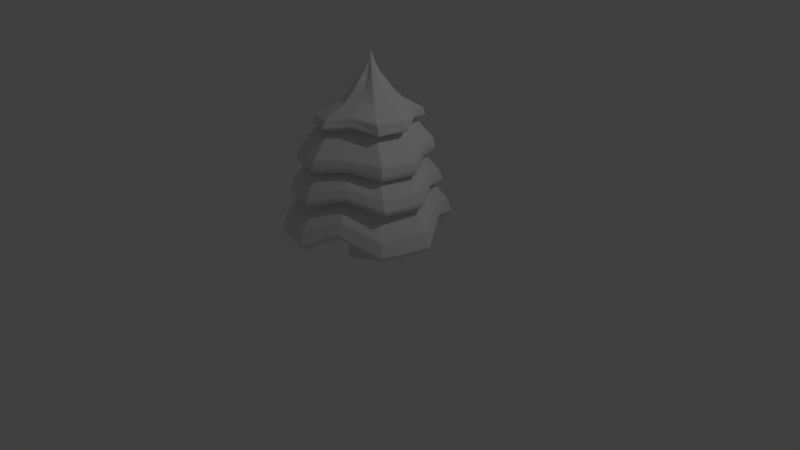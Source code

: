 # Source: Tree.blend  (saved by Blender 2.78.0; exported with 4.5.12 LTS)
import bpy
from mathutils import Matrix  # noqa: F401  (used for matrix-valued properties, if any)

bpy.ops.wm.read_factory_settings(use_empty=True)
scene = bpy.context.scene
scene.name = 'Scene'

# ---- collections
col_collection_1 = bpy.data.collections.new('Collection 1'); scene.collection.children.link(col_collection_1)

# ---- world
world_world = bpy.data.worlds.new('World'); scene.world = world_world
world_world.color = (0.05088, 0.05088, 0.05088)
world_world.use_sun_shadow = False
world_world.sun_shadow_jitter_overblur = 0.0
world_world.cycles.sampling_method = 'MANUAL'

# ---- cameras
cam_camera = bpy.data.cameras.new('Camera')
cam_camera.clip_end = 100.0
cam_camera.lens = 35.0
cam_camera.sensor_width = 32.0
cam_camera.sensor_height = 18.0
cam_camera.ortho_scale = 7.314
cam_camera.dof.focus_distance = 0.0
cam_camera.dof.aperture_fstop = 128.0

# ---- lights
light_lamp = bpy.data.lights.new('Lamp', 'POINT')
light_lamp.transmission_factor = 0.0
light_lamp.cutoff_distance = 30.0
light_lamp.energy = 100.0
light_lamp.shadow_buffer_clip_start = 1.001
light_lamp.shadow_soft_size = 0.1
light_lamp.shadow_maximum_resolution = 0.006
light_lamp.use_absolute_resolution = True

# ---- meshes
me_cylinder = bpy.data.meshes.new('Cylinder')
me_cylinder.from_pydata([(-0.03301, 0.2596, 0.009817), (0.04018, 0.04399, 1.094), (0.09677, 0.2248, 0.009817), (0.1585, 0.1102, 0.009817), (0.2265, -8.254e-08, 0.009817), (0.1918, -0.1298, 0.009817), (0.07821, -0.1895, 0.009817), (-0.03301, -0.2596, 0.009817), (-0.1628, -0.2248, 0.009817), (-0.2215, -0.1092, 0.009817), (-0.2926, -1.919e-07, 0.009817), (-0.2578, 0.1298, 0.009817), (-0.1412, 0.1906, 0.009817), (-8.341e-06, 0.2075, 0.1632), (-0.008451, 0.1715, 0.2766), (-0.04704, 0.1401, 0.3023), (0.002074, 1.007, 0.1704), (0.00152, 0.8018, 0.4277), (-5.868e-05, 0.9433, 0.3889), (-6.163e-05, 0.7145, 0.5965), (3.418e-06, 0.8317, 0.5433), (-0.0001217, 0.5236, 0.742), (-0.004704, 0.6393, 0.7223), (0.3205, 0.5727, 0.7253), (0.2617, 0.4534, 0.742), (0.4159, 0.7203, 0.5433), (0.3572, 0.6188, 0.5668), (0.4716, 0.8169, 0.368), (0.4025, 0.6943, 0.4277), (0.5052, 0.8719, 0.1704), (0.02283, 0.1214, 0.3023), (0.07731, 0.1485, 0.2766), (0.1038, 0.1797, 0.1632), (0.4659, 0.2813, 0.7605), (0.38, 0.2218, 0.7374), (0.6053, 0.3521, 0.567), (0.5195, 0.3025, 0.5869), (0.687, 0.3993, 0.4188), (0.5848, 0.3394, 0.4693), (0.7349, 0.4262, 0.2517), (0.05895, 0.05991, 0.3633), (0.1148, 0.07302, 0.2766), (0.1483, 0.08824, 0.1632), (0.6436, 0.00168, 0.738), (0.5234, 1.818e-05, 0.742), (0.8317, 1.318e-06, 0.5433), (0.7145, -2.836e-05, 0.5965), (0.9433, -2.678e-05, 0.3889), (0.8035, -0.0001596, 0.4277), (1.008, 0.000372, 0.1704), (0.0927, 0.000372, 0.3023), (0.1631, -9.609e-08, 0.2766), (0.2075, -9.123e-08, 0.1632), (0.5578, -0.3185, 0.738), (0.4533, -0.2618, 0.742), (0.7203, -0.4158, 0.5433), (0.6187, -0.3573, 0.5965), (0.8169, -0.4717, 0.3889), (0.7087, -0.3852, 0.4175), (0.7809, -0.5352, 0.1576), (0.07398, -0.0695, 0.3023), (0.1401, -0.08576, 0.2766), (0.1797, -0.1038, 0.1632), (0.273, -0.4496, 0.7633), (0.218, -0.3828, 0.7374), (0.348, -0.6084, 0.567), (0.2984, -0.5226, 0.612), (0.3951, -0.6902, 0.4365), (0.3542, -0.5789, 0.4699), (0.3537, -0.7704, 0.2526), (0.0157, -0.1015, 0.3633), (0.06176, -0.1251, 0.2766), (0.08412, -0.1514, 0.1632), (0.003202, -0.6387, 0.738), (-0.0001216, -0.5235, 0.742), (3.544e-06, -0.8317, 0.5433), (-6.152e-05, -0.7145, 0.5965), (-5.854e-05, -0.9434, 0.3889), (0.00152, -0.8021, 0.4277), (0.002074, -1.006, 0.1704), (-0.04704, -0.1394, 0.3023), (-0.008451, -0.1715, 0.2766), (-8.307e-06, -0.2075, 0.1632), (-0.317, -0.5529, 0.738), (-0.2619, -0.4534, 0.742), (-0.4158, -0.7203, 0.5433), (-0.3573, -0.6188, 0.5965), (-0.4717, -0.817, 0.3889), (-0.3994, -0.6947, 0.4277), (-0.5011, -0.8711, 0.1704), (-0.1169, -0.1206, 0.3023), (-0.09421, -0.1485, 0.2766), (-0.1038, -0.1797, 0.1632), (-0.4287, -0.2649, 0.7597), (-0.3867, -0.2208, 0.7374), (-0.6125, -0.3511, 0.567), (-0.5268, -0.3015, 0.612), (-0.6943, -0.3983, 0.4365), (-0.5895, -0.3386, 0.4693), (-0.7386, -0.4246, 0.2517), (-0.1457, -0.05824, 0.3633), (-0.1363, -0.07198, 0.2766), (-0.1555, -0.0872, 0.1632), (-0.6257, -0.009721, 0.7321), (-0.5237, 1.796e-05, 0.742), (-0.7067, 0.0005202, 0.567), (-0.7146, -2.866e-05, 0.5965), (-0.9434, -2.718e-05, 0.3889), (-0.8004, -0.0001599, 0.4277), (-1.004, 0.0003716, 0.1704), (-0.1868, 0.0003719, 0.3023), (-0.18, -1.683e-07, 0.2766), (-0.2075, -1.786e-07, 0.1632), (-0.5481, 0.3122, 0.7261), (-0.4535, 0.2618, 0.742), (-0.6125, 0.3521, 0.567), (-0.6188, 0.3572, 0.5965), (-0.817, 0.4717, 0.3889), (-0.693, 0.4008, 0.4277), (-0.8694, 0.5035, 0.1704), (-0.1681, 0.07024, 0.3023), (-0.157, 0.08576, 0.2766), (-0.1797, 0.1038, 0.1632), (-0.2549, 0.4567, 0.7514), (-0.2247, 0.3838, 0.7374), (-0.3552, 0.6095, 0.567), (-0.3057, 0.5236, 0.612), (-0.4024, 0.6912, 0.4365), (-0.3413, 0.5875, 0.4693), (-0.4272, 0.7376, 0.2517), (-0.1024, 0.1031, 0.3633), (-0.08325, 0.1261, 0.2766), (-0.09133, 0.1525, 0.1632), (0.575, -0.3515, 0.8028), (-0.1904, 0.4938, 0.7816), (0.2674, -0.4631, 0.8134), (-0.01409, -0.6269, 0.7852), (-0.3261, -0.5114, 0.7757), (0.3977, 0.5603, 0.7821), (-0.4311, -0.2216, 0.7901), (0.5159, 0.2617, 0.8114), (0.08356, 0.6637, 0.7688), (-0.6012, 0.05661, 0.7629), (0.6893, -0.03124, 0.8021), (-0.4928, 0.3757, 0.761), (0.01485, 0.0592, 1.018), (0.0861, 0.07104, 1.018), (0.01528, 0.01112, 1.018), (0.09455, -0.001494, 1.018), (0.09163, 0.04533, 1.018), (0.0368, 0.06633, 1.018), (0.06777, -0.01003, 1.018), (0.06158, 0.08044, 1.018), (0.005306, 0.03454, 1.018), (0.04753, -0.01994, 1.018), (0.1056, 0.02289, 1.018), (0.02424, -0.009951, 1.018), (0.001645, 0.8094, 0.3839), (0.4063, 0.7009, 0.3839), (0.5903, 0.3427, 0.4323), (0.8109, 6.984e-05, 0.3839), (0.6731, -0.4089, 0.3736), (0.3219, -0.6012, 0.4329), (0.001645, -0.8092, 0.3839), (-0.403, -0.7008, 0.3839), (-0.5947, -0.3415, 0.4323), (-0.8076, 6.95e-05, 0.3839), (-0.6992, 0.4047, 0.3839), (-0.3443, 0.5931, 0.4323), (-0.0001078, 0.7294, 0.5469), (0.3646, 0.6317, 0.5238), (0.5304, 0.3088, 0.5505), (0.7293, -4.341e-05, 0.5469), (0.6316, -0.3648, 0.5469), (0.3047, -0.5336, 0.5701), (-0.0001077, -0.7295, 0.5469), (-0.3648, -0.6317, 0.5469), (-0.5378, -0.3079, 0.5701), (-0.7295, -4.372e-05, 0.5469), (-0.6318, 0.3647, 0.5469), (-0.312, 0.5345, 0.5701), (-0.000201, 0.569, 0.7273), (0.2843, 0.4928, 0.7273), (0.4133, 0.241, 0.728), (0.5688, 8.351e-06, 0.7273), (0.4926, -0.2845, 0.7273), (0.2372, -0.4162, 0.728), (-0.0002009, -0.569, 0.7273), (-0.2847, -0.4928, 0.7273), (-0.4199, -0.2401, 0.728), (-0.5692, 8.112e-06, 0.7273), (-0.493, 0.2845, 0.7273), (-0.2439, 0.4171, 0.728), (0.4157, 0.72, 0.6138), (0.6051, 0.352, 0.6266), (0.8314, -1.897e-05, 0.6138), (0.72, -0.4157, 0.6138), (0.3478, -0.6083, 0.6266), (-4.822e-05, -0.8315, 0.6138), (-0.4158, -0.7201, 0.6138), (-0.6124, -0.351, 0.6266), (-0.8315, -1.932e-05, 0.6138), (-0.7201, 0.4157, 0.6138), (-0.3551, 0.6093, 0.6266), (-4.835e-05, 0.8314, 0.6138), (0.4526, 0.7841, 0.4401), (0.6593, 0.3832, 0.4798), (0.9054, -4.707e-05, 0.4645), (0.7841, -0.4528, 0.4645), (0.3791, -0.6625, 0.5004), (-0.0001103, -0.9055, 0.4645), (-0.4529, -0.7842, 0.4645), (-0.6667, -0.3823, 0.5004), (-0.9056, -4.745e-05, 0.4645), (-0.7843, 0.4527, 0.4645), (-0.3865, 0.6634, 0.5004), (-0.0001104, 0.9054, 0.4645), (0.5159, 0.8887, 0.2759), (0.7499, 0.4346, 0.3409), (1.029, 0.0007679, 0.2759), (0.8282, -0.5297, 0.2629), (0.3881, -0.7717, 0.3418), (0.003294, -1.024, 0.2759), (-0.5093, -0.8871, 0.2759), (-0.7515, -0.4322, 0.3409), (-1.022, 0.0007675, 0.2759), (-0.8846, 0.5134, 0.2759), (-0.4342, 0.7518, 0.3409), (0.003293, 1.026, 0.2759), (0.4279, 0.7412, 0.5679), (0.623, 0.3623, 0.5878), (0.8559, -9.852e-06, 0.5679), (0.7412, -0.428, 0.5679), (0.3582, -0.6261, 0.5878), (-2.496e-05, -0.8559, 0.5679), (-0.428, -0.7412, 0.5679), (-0.6303, -0.3613, 0.5878), (-0.8559, -1.021e-05, 0.5679), (-0.7413, 0.4279, 0.5679), (-0.3654, 0.6272, 0.5878), (-2.509e-05, 0.8559, 0.5679), (0.4803, 0.832, 0.39), (0.6998, 0.4066, 0.4374), (0.9607, -3.906e-05, 0.4139), (0.832, -0.4804, 0.4139), (0.4025, -0.703, 0.4576), (-8.988e-05, -0.9608, 0.4139), (-0.4805, -0.8321, 0.4139), (-0.7071, -0.4057, 0.4576), (-0.9609, -3.947e-05, 0.4139), (-0.8322, 0.4804, 0.4139), (-0.4098, 0.704, 0.4576), (-9.003e-05, 0.9608, 0.4139), (0.5478, 0.9437, 0.1999), (0.7964, 0.4615, 0.2767), (1.092, 0.0008717, 0.1999), (0.8628, -0.5705, 0.1861), (0.3982, -0.8263, 0.2775), (0.003444, -1.088, 0.1999), (-0.5409, -0.942, 0.1999), (-0.7978, -0.459, 0.2767), (-1.085, 0.0008712, 0.1999), (-0.9394, 0.5452, 0.1999), (-0.4609, 0.7984, 0.2767), (0.003444, 1.09, 0.1999), (0.381, 0.6109, 0.7358), (0.5264, 0.2957, 0.7719), (0.7176, -0.01223, 0.754), (0.6122, -0.3586, 0.7475), (0.293, -0.4923, 0.7725), (-0.003136, -0.6851, 0.7518), (-0.3459, -0.579, 0.7462), (-0.4646, -0.2672, 0.7692), (-0.6648, 0.01959, 0.7449), (-0.5673, 0.3666, 0.7407), (-0.2469, 0.5106, 0.7603), (0.03642, 0.7068, 0.7348), (0.3516, -0.1899, 0.8613), (-0.07949, 0.2974, 0.8371), (0.1733, -0.2518, 0.8616), (0.01347, -0.3417, 0.8505), (-0.1627, -0.274, 0.8413), (0.2601, 0.333, 0.8444), (-0.2218, -0.1098, 0.8411), (0.3232, 0.1598, 0.8579), (-0.3152, 0.05051, 0.8267), (0.4206, -0.008223, 0.8598), (-0.2514, 0.2322, 0.8249), (0.08073, 0.3944, 0.8352), (-0.0002211, 0.6497, 0.7004), (0.3246, 0.5627, 0.7004), (0.4724, 0.2751, 0.7071), (0.6495, 7.809e-06, 0.7004), (0.5625, -0.3249, 0.7004), (0.2714, -0.4753, 0.7071), (-0.000221, -0.6497, 0.7004), (-0.3251, -0.5627, 0.7004), (-0.479, -0.2742, 0.7071), (-0.65, 7.535e-06, 0.7004), (-0.5629, 0.3249, 0.7004), (-0.2779, 0.4762, 0.7071), (-0.0001092, 0.8209, 0.5041), (0.4104, 0.7109, 0.4803), (0.5974, 0.3475, 0.5137), (0.8209, -4.531e-05, 0.5041), (0.7109, -0.4105, 0.5041), (0.3433, -0.6006, 0.5338), (-0.0001091, -0.821, 0.5041), (-0.4106, -0.711, 0.5041), (-0.6048, -0.3466, 0.5338), (-0.8211, -4.566e-05, 0.5041), (-0.7111, 0.4104, 0.5041), (-0.3507, 0.6016, 0.5338), (0.002435, 0.9133, 0.3321), (0.4589, 0.791, 0.3321), (0.6668, 0.3867, 0.3885), (0.9153, 0.0004046, 0.3321), (0.7475, -0.4668, 0.3205), (0.3536, -0.683, 0.3892), (0.002436, -0.9124, 0.3321), (-0.454, -0.7901, 0.3321), (-0.6699, -0.385, 0.3885), (-0.9104, 0.0004042, 0.3321), (-0.7881, 0.4568, 0.3321), (-0.3874, 0.6692, 0.3885), (0.07352, 0.2805, 0.8868), (0.06846, 0.1943, 0.939), (0.06639, 0.1501, 0.9594), (0.06611, 0.1297, 0.9746), (0.1348, -0.03235, 0.9854), (0.1518, -0.04519, 0.9709), (0.1879, -0.07215, 0.9531), (0.2583, -0.1235, 0.9063), (0.01951, 0.1028, 0.9554), (0.01099, 0.1176, 0.9427), (-0.006006, 0.1501, 0.9253), (-0.03801, 0.2136, 0.8812), (0.08383, -0.04867, 0.9655), (0.09094, -0.06524, 0.9535), (0.1057, -0.09978, 0.9385), (0.1345, -0.1658, 0.8994), (0.0415, -0.07077, 0.982), (0.03925, -0.09304, 0.967), (0.0341, -0.1391, 0.9479), (0.02467, -0.227, 0.8987), (-0.005523, -0.05137, 0.9786), (-0.0182, -0.06992, 0.9633), (-0.0451, -0.1078, 0.9432), (-0.09643, -0.18, 0.892), (0.115, 0.1116, 0.978), (0.1257, 0.1288, 0.9632), (0.1497, 0.1656, 0.9437), (0.1972, 0.2376, 0.8936), (-0.02196, -0.00769, 0.958), (-0.03814, -0.01653, 0.9452), (-0.07212, -0.03405, 0.928), (-0.1372, -0.06703, 0.8845), (0.1291, 0.06242, 0.9631), (0.1439, 0.06992, 0.9512), (0.1763, 0.08596, 0.9359), (0.2396, 0.1175, 0.8963), (-0.04464, 0.03731, 0.9727), (-0.06668, 0.0375, 0.9569), (-0.1126, 0.03933, 0.9354), (-0.2006, 0.04388, 0.8811), (0.1556, 0.01662, 0.9844), (0.1763, 0.01442, 0.97), (0.2205, 0.009814, 0.952), (0.3067, 0.001533, 0.905), (-0.02619, 0.08663, 0.9715), (-0.04476, 0.0974, 0.9558), (-0.08308, 0.1215, 0.9341), (-0.1562, 0.1691, 0.8796)], [], [(276, 141, 138, 265), (265, 138, 140, 266), (266, 140, 143, 267), (267, 143, 133, 268), (268, 133, 135, 269), (269, 135, 136, 270), (270, 136, 137, 271), (271, 137, 139, 272), (272, 139, 142, 273), (273, 142, 144, 274), (274, 144, 134, 275), (275, 134, 141, 276), (0, 2, 3, 4, 5, 6, 7, 8, 9, 10, 11, 12), (12, 132, 13, 0), (132, 131, 14, 13), (131, 130, 15, 14), (130, 129, 16, 15), (168, 128, 17, 157), (128, 127, 18, 17), (180, 126, 19, 169), (126, 125, 20, 19), (192, 124, 21, 181), (124, 123, 22, 21), (11, 122, 132, 12), (122, 121, 131, 132), (121, 120, 130, 131), (120, 119, 129, 130), (167, 118, 128, 168), (118, 117, 127, 128), (179, 116, 126, 180), (116, 115, 125, 126), (191, 114, 124, 192), (114, 113, 123, 124), (10, 112, 122, 11), (112, 111, 121, 122), (111, 110, 120, 121), (110, 109, 119, 120), (166, 108, 118, 167), (108, 107, 117, 118), (178, 106, 116, 179), (106, 105, 115, 116), (190, 104, 114, 191), (104, 103, 113, 114), (9, 102, 112, 10), (102, 101, 111, 112), (101, 100, 110, 111), (100, 99, 109, 110), (165, 98, 108, 166), (98, 97, 107, 108), (177, 96, 106, 178), (96, 95, 105, 106), (189, 94, 104, 190), (94, 93, 103, 104), (8, 92, 102, 9), (92, 91, 101, 102), (91, 90, 100, 101), (90, 89, 99, 100), (164, 88, 98, 165), (88, 87, 97, 98), (176, 86, 96, 177), (86, 85, 95, 96), (188, 84, 94, 189), (84, 83, 93, 94), (7, 82, 92, 8), (82, 81, 91, 92), (81, 80, 90, 91), (80, 79, 89, 90), (163, 78, 88, 164), (78, 77, 87, 88), (175, 76, 86, 176), (76, 75, 85, 86), (187, 74, 84, 188), (74, 73, 83, 84), (6, 72, 82, 7), (72, 71, 81, 82), (71, 70, 80, 81), (70, 69, 79, 80), (162, 68, 78, 163), (68, 67, 77, 78), (174, 66, 76, 175), (66, 65, 75, 76), (186, 64, 74, 187), (64, 63, 73, 74), (5, 62, 72, 6), (62, 61, 71, 72), (61, 60, 70, 71), (60, 59, 69, 70), (161, 58, 68, 162), (58, 57, 67, 68), (173, 56, 66, 174), (56, 55, 65, 66), (185, 54, 64, 186), (54, 53, 63, 64), (4, 52, 62, 5), (52, 51, 61, 62), (51, 50, 60, 61), (50, 49, 59, 60), (160, 48, 58, 161), (48, 47, 57, 58), (172, 46, 56, 173), (46, 45, 55, 56), (184, 44, 54, 185), (44, 43, 53, 54), (3, 42, 52, 4), (42, 41, 51, 52), (41, 40, 50, 51), (40, 39, 49, 50), (159, 38, 48, 160), (38, 37, 47, 48), (171, 36, 46, 172), (36, 35, 45, 46), (183, 34, 44, 184), (34, 33, 43, 44), (2, 32, 42, 3), (32, 31, 41, 42), (31, 30, 40, 41), (30, 29, 39, 40), (158, 28, 38, 159), (28, 27, 37, 38), (170, 26, 36, 171), (26, 25, 35, 36), (182, 24, 34, 183), (24, 23, 33, 34), (0, 13, 32, 2), (13, 14, 31, 32), (14, 15, 30, 31), (15, 16, 29, 30), (157, 17, 28, 158), (17, 18, 27, 28), (169, 19, 26, 170), (19, 20, 25, 26), (181, 21, 24, 182), (21, 22, 23, 24), (313, 157, 158, 314), (357, 349, 146, 149), (329, 365, 155, 148), (341, 337, 151, 154), (353, 345, 156, 147), (369, 361, 153, 145), (328, 333, 150, 152), (349, 328, 152, 146), (365, 357, 149, 155), (337, 329, 148, 151), (345, 341, 154, 156), (361, 353, 147, 153), (333, 369, 145, 150), (155, 149, 1), (156, 154, 1), (150, 145, 1), (149, 146, 1), (154, 151, 1), (145, 153, 1), (146, 152, 1), (151, 148, 1), (153, 147, 1), (148, 155, 1), (147, 156, 1), (152, 150, 1), (314, 158, 159, 315), (315, 159, 160, 316), (316, 160, 161, 317), (317, 161, 162, 318), (318, 162, 163, 319), (319, 163, 164, 320), (320, 164, 165, 321), (321, 165, 166, 322), (322, 166, 167, 323), (323, 167, 168, 324), (324, 168, 157, 313), (301, 169, 170, 302), (302, 170, 171, 303), (303, 171, 172, 304), (304, 172, 173, 305), (305, 173, 174, 306), (306, 174, 175, 307), (307, 175, 176, 308), (308, 176, 177, 309), (309, 177, 178, 310), (310, 178, 179, 311), (311, 179, 180, 312), (312, 180, 169, 301), (289, 181, 182, 290), (290, 182, 183, 291), (291, 183, 184, 292), (292, 184, 185, 293), (293, 185, 186, 294), (294, 186, 187, 295), (295, 187, 188, 296), (296, 188, 189, 297), (297, 189, 190, 298), (298, 190, 191, 299), (299, 191, 192, 300), (300, 192, 181, 289), (239, 203, 204, 240), (238, 202, 203, 239), (237, 201, 202, 238), (236, 200, 201, 237), (235, 199, 200, 236), (234, 198, 199, 235), (233, 197, 198, 234), (232, 196, 197, 233), (231, 195, 196, 232), (230, 194, 195, 231), (229, 193, 194, 230), (240, 204, 193, 229), (251, 215, 216, 252), (250, 214, 215, 251), (249, 213, 214, 250), (248, 212, 213, 249), (247, 211, 212, 248), (246, 210, 211, 247), (245, 209, 210, 246), (244, 208, 209, 245), (243, 207, 208, 244), (242, 206, 207, 243), (241, 205, 206, 242), (252, 216, 205, 241), (263, 227, 228, 264), (262, 226, 227, 263), (261, 225, 226, 262), (260, 224, 225, 261), (259, 223, 224, 260), (258, 222, 223, 259), (257, 221, 222, 258), (256, 220, 221, 257), (255, 219, 220, 256), (254, 218, 219, 255), (253, 217, 218, 254), (264, 228, 217, 253), (20, 240, 229, 25), (25, 229, 230, 35), (35, 230, 231, 45), (45, 231, 232, 55), (55, 232, 233, 65), (65, 233, 234, 75), (75, 234, 235, 85), (85, 235, 236, 95), (95, 236, 237, 105), (105, 237, 238, 115), (115, 238, 239, 125), (125, 239, 240, 20), (18, 252, 241, 27), (27, 241, 242, 37), (37, 242, 243, 47), (47, 243, 244, 57), (57, 244, 245, 67), (67, 245, 246, 77), (77, 246, 247, 87), (87, 247, 248, 97), (97, 248, 249, 107), (107, 249, 250, 117), (117, 250, 251, 127), (127, 251, 252, 18), (16, 264, 253, 29), (29, 253, 254, 39), (39, 254, 255, 49), (49, 255, 256, 59), (59, 256, 257, 69), (69, 257, 258, 79), (79, 258, 259, 89), (89, 259, 260, 99), (99, 260, 261, 109), (109, 261, 262, 119), (119, 262, 263, 129), (129, 263, 264, 16), (123, 275, 276, 22), (113, 274, 275, 123), (103, 273, 274, 113), (93, 272, 273, 103), (83, 271, 272, 93), (73, 270, 271, 83), (63, 269, 270, 73), (53, 268, 269, 63), (43, 267, 268, 53), (33, 266, 267, 43), (23, 265, 266, 33), (22, 276, 265, 23), (134, 144, 287, 278), (142, 139, 283, 285), (137, 136, 280, 281), (135, 133, 277, 279), (143, 140, 284, 286), (138, 141, 288, 282), (141, 134, 278, 288), (144, 142, 285, 287), (139, 137, 281, 283), (136, 135, 279, 280), (133, 143, 286, 277), (140, 138, 282, 284), (203, 300, 289, 204), (202, 299, 300, 203), (201, 298, 299, 202), (200, 297, 298, 201), (199, 296, 297, 200), (198, 295, 296, 199), (197, 294, 295, 198), (196, 293, 294, 197), (195, 292, 293, 196), (194, 291, 292, 195), (193, 290, 291, 194), (204, 289, 290, 193), (215, 312, 301, 216), (214, 311, 312, 215), (213, 310, 311, 214), (212, 309, 310, 213), (211, 308, 309, 212), (210, 307, 308, 211), (209, 306, 307, 210), (208, 305, 306, 209), (207, 304, 305, 208), (206, 303, 304, 207), (205, 302, 303, 206), (216, 301, 302, 205), (227, 324, 313, 228), (226, 323, 324, 227), (225, 322, 323, 226), (224, 321, 322, 225), (223, 320, 321, 224), (222, 319, 320, 223), (221, 318, 319, 222), (220, 317, 318, 221), (219, 316, 317, 220), (218, 315, 316, 219), (217, 314, 315, 218), (228, 313, 314, 217), (278, 287, 372, 336), (336, 372, 371, 335), (335, 371, 370, 334), (334, 370, 369, 333), (285, 283, 356, 364), (364, 356, 355, 363), (363, 355, 354, 362), (362, 354, 353, 361), (281, 280, 344, 348), (348, 344, 343, 347), (347, 343, 342, 346), (346, 342, 341, 345), (279, 277, 332, 340), (340, 332, 331, 339), (339, 331, 330, 338), (338, 330, 329, 337), (286, 284, 360, 368), (368, 360, 359, 367), (367, 359, 358, 366), (366, 358, 357, 365), (282, 288, 325, 352), (352, 325, 326, 351), (351, 326, 327, 350), (350, 327, 328, 349), (288, 278, 336, 325), (325, 336, 335, 326), (326, 335, 334, 327), (327, 334, 333, 328), (287, 285, 364, 372), (372, 364, 363, 371), (371, 363, 362, 370), (370, 362, 361, 369), (283, 281, 348, 356), (356, 348, 347, 355), (355, 347, 346, 354), (354, 346, 345, 353), (280, 279, 340, 344), (344, 340, 339, 343), (343, 339, 338, 342), (342, 338, 337, 341), (277, 286, 368, 332), (332, 368, 367, 331), (331, 367, 366, 330), (330, 366, 365, 329), (284, 282, 352, 360), (360, 352, 351, 359), (359, 351, 350, 358), (358, 350, 349, 357)])
_uv = me_cylinder.uv_layers.new(name='UVMap')
_uv.uv.foreach_set('vector', [0.8747, 0.4967, 0.8747, 0.4967, 0.8747, 0.4967, 0.8747, 0.4967, 0.8747, 0.4967, 0.8747, 0.4967, 0.8747, 0.4967, 0.8747, 0.4967, 0.8747, 0.4967, 0.8747, 0.4967, 0.8747, 0.4967, 0.8747, 0.4967, 0.8747, 0.4967, 0.8747, 0.4967, 0.8747, 0.4967, 0.8747, 0.4967, 0.8747, 0.4967, 0.8747, 0.4967, 0.8747, 0.4967, 0.8747, 0.4967, 0.8747, 0.4967, 0.8747, 0.4967, 0.8747, 0.4967, 0.8747, 0.4967, 0.8747, 0.4967, 0.8747, 0.4967, 0.8747, 0.4967, 0.8747, 0.4967, 0.8747, 0.4967, 0.8747, 0.4967, 0.8747, 0.4967, 0.8747, 0.4967, 0.8747, 0.4967, 0.8747, 0.4967, 0.8747, 0.4967, 0.8747, 0.4967, 0.8747, 0.4967, 0.8747, 0.4967, 0.8747, 0.4967, 0.8747, 0.4967, 0.8747, 0.4967, 0.8747, 0.4967, 0.8747, 0.4967, 0.8747, 0.4967, 0.8747, 0.4967, 0.8747, 0.4967, 0.8747, 0.4967, 0.8747, 0.4967, 0.4053, 0.2178, 0.4053, 0.2178, 0.4053, 0.2178, 0.4053, 0.2178, 0.4053, 0.2178, 0.4053, 0.2178, 0.4053, 0.2178, 0.4053, 0.2178, 0.4053, 0.2178, 0.4053, 0.2178, 0.4053, 0.2178, 0.4053, 0.2178, 0.4053, 0.2178, 0.4053, 0.2178, 0.4053, 0.2178, 0.4053, 0.2178, 0.4053, 0.2178, 0.4053, 0.2178, 0.4053, 0.2178, 0.4053, 0.2178, 0.4053, 0.2178, 0.4053, 0.2178, 0.4053, 0.2178, 0.4053, 0.2178, 0.6932, 0.1522, 0.6932, 0.1522, 0.6932, 0.1522, 0.6932, 0.1522, 0.6507, 0.1785, 0.6507, 0.1785, 0.6507, 0.1785, 0.6507, 0.1785, 0.7215, 0.1916, 0.7215, 0.1916, 0.7215, 0.1916, 0.7215, 0.1916, 0.6729, 0.185, 0.6729, 0.185, 0.6729, 0.185, 0.6729, 0.185, 0.7215, 0.1916, 0.7215, 0.1916, 0.7215, 0.1916, 0.7215, 0.1916, 0.6716, 0.1653, 0.6716, 0.1653, 0.6716, 0.1653, 0.6716, 0.1653, 0.7215, 0.1916, 0.7215, 0.1916, 0.7215, 0.1916, 0.7215, 0.1916, 0.3536, 0.1194, 0.3536, 0.1194, 0.3536, 0.1194, 0.3536, 0.1194, 0.3536, 0.1194, 0.3536, 0.1194, 0.3536, 0.1194, 0.3536, 0.1194, 0.3536, 0.1194, 0.3536, 0.1194, 0.3536, 0.1194, 0.3536, 0.1194, 0.6932, 0.1522, 0.6932, 0.1522, 0.6932, 0.1522, 0.6932, 0.1522, 0.6507, 0.1785, 0.6507, 0.1785, 0.6507, 0.1785, 0.6507, 0.1785, 0.7215, 0.1916, 0.7215, 0.1916, 0.7215, 0.1916, 0.7215, 0.1916, 0.6729, 0.185, 0.6729, 0.185, 0.6729, 0.185, 0.6729, 0.185, 0.7215, 0.1916, 0.7215, 0.1916, 0.7215, 0.1916, 0.7215, 0.1916, 0.6716, 0.1653, 0.6716, 0.1653, 0.6716, 0.1653, 0.6716, 0.1653, 0.7215, 0.1916, 0.7215, 0.1916, 0.7215, 0.1916, 0.7215, 0.1916, 0.4053, 0.2178, 0.4053, 0.2178, 0.4053, 0.2178, 0.4053, 0.2178, 0.4053, 0.2178, 0.4053, 0.2178, 0.4053, 0.2178, 0.4053, 0.2178, 0.4053, 0.2178, 0.4053, 0.2178, 0.4053, 0.2178, 0.4053, 0.2178, 0.6932, 0.1522, 0.6932, 0.1522, 0.6932, 0.1522, 0.6932, 0.1522, 0.6507, 0.1785, 0.6507, 0.1785, 0.6507, 0.1785, 0.6507, 0.1785, 0.7215, 0.1916, 0.7215, 0.1916, 0.7215, 0.1916, 0.7215, 0.1916, 0.6729, 0.185, 0.6729, 0.185, 0.6729, 0.185, 0.6729, 0.185, 0.7215, 0.1916, 0.7215, 0.1916, 0.7215, 0.1916, 0.7215, 0.1916, 0.6716, 0.1653, 0.6716, 0.1653, 0.6716, 0.1653, 0.6716, 0.1653, 0.7215, 0.1916, 0.7215, 0.1916, 0.7215, 0.1916, 0.7215, 0.1916, 0.3536, 0.1194, 0.3536, 0.1194, 0.3536, 0.1194, 0.3536, 0.1194, 0.3536, 0.1194, 0.3536, 0.1194, 0.3536, 0.1194, 0.3536, 0.1194, 0.3536, 0.1194, 0.3536, 0.1194, 0.3536, 0.1194, 0.3536, 0.1194, 0.6932, 0.1522, 0.6932, 0.1522, 0.6932, 0.1522, 0.6932, 0.1522, 0.6507, 0.1785, 0.6507, 0.1785, 0.6507, 0.1785, 0.6507, 0.1785, 0.7215, 0.1916, 0.7215, 0.1916, 0.7215, 0.1916, 0.7215, 0.1916, 0.6729, 0.185, 0.6729, 0.185, 0.6729, 0.185, 0.6729, 0.185, 0.7215, 0.1916, 0.7215, 0.1916, 0.7215, 0.1916, 0.7215, 0.1916, 0.6716, 0.1653, 0.6716, 0.1653, 0.6716, 0.1653, 0.6716, 0.1653, 0.7215, 0.1916, 0.7215, 0.1916, 0.7215, 0.1916, 0.7215, 0.1916, 0.4053, 0.2178, 0.4053, 0.2178, 0.4053, 0.2178, 0.4053, 0.2178, 0.4053, 0.2178, 0.4053, 0.2178, 0.4053, 0.2178, 0.4053, 0.2178, 0.4053, 0.2178, 0.4053, 0.2178, 0.4053, 0.2178, 0.4053, 0.2178, 0.6932, 0.1522, 0.6932, 0.1522, 0.6932, 0.1522, 0.6932, 0.1522, 0.6507, 0.1785, 0.6507, 0.1785, 0.6507, 0.1785, 0.6507, 0.1785, 0.7215, 0.1916, 0.7215, 0.1916, 0.7215, 0.1916, 0.7215, 0.1916, 0.6729, 0.185, 0.6729, 0.185, 0.6729, 0.185, 0.6729, 0.185, 0.7215, 0.1916, 0.7215, 0.1916, 0.7215, 0.1916, 0.7215, 0.1916, 0.6716, 0.1653, 0.6716, 0.1653, 0.6716, 0.1653, 0.6716, 0.1653, 0.7215, 0.1916, 0.7215, 0.1916, 0.7215, 0.1916, 0.7215, 0.1916, 0.3536, 0.1194, 0.3536, 0.1194, 0.3536, 0.1194, 0.3536, 0.1194, 0.3536, 0.1194, 0.3536, 0.1194, 0.3536, 0.1194, 0.3536, 0.1194, 0.3536, 0.1194, 0.3536, 0.1194, 0.3536, 0.1194, 0.3536, 0.1194, 0.6932, 0.1522, 0.6932, 0.1522, 0.6932, 0.1522, 0.6932, 0.1522, 0.6507, 0.1785, 0.6507, 0.1785, 0.6507, 0.1785, 0.6507, 0.1785, 0.7215, 0.1916, 0.7215, 0.1916, 0.7215, 0.1916, 0.7215, 0.1916, 0.6729, 0.185, 0.6729, 0.185, 0.6729, 0.185, 0.6729, 0.185, 0.7215, 0.1916, 0.7215, 0.1916, 0.7215, 0.1916, 0.7215, 0.1916, 0.6716, 0.1653, 0.6716, 0.1653, 0.6716, 0.1653, 0.6716, 0.1653, 0.7215, 0.1916, 0.7215, 0.1916, 0.7215, 0.1916, 0.7215, 0.1916, 0.4053, 0.2178, 0.4053, 0.2178, 0.4053, 0.2178, 0.4053, 0.2178, 0.4053, 0.2178, 0.4053, 0.2178, 0.4053, 0.2178, 0.4053, 0.2178, 0.4053, 0.2178, 0.4053, 0.2178, 0.4053, 0.2178, 0.4053, 0.2178, 0.6932, 0.1522, 0.6932, 0.1522, 0.6932, 0.1522, 0.6932, 0.1522, 0.6507, 0.1785, 0.6507, 0.1785, 0.6507, 0.1785, 0.6507, 0.1785, 0.7215, 0.1916, 0.7215, 0.1916, 0.7215, 0.1916, 0.7215, 0.1916, 0.6729, 0.185, 0.6729, 0.185, 0.6729, 0.185, 0.6729, 0.185, 0.7215, 0.1916, 0.7215, 0.1916, 0.7215, 0.1916, 0.7215, 0.1916, 0.6716, 0.1653, 0.6716, 0.1653, 0.6716, 0.1653, 0.6716, 0.1653, 0.7215, 0.1916, 0.7215, 0.1916, 0.7215, 0.1916, 0.7215, 0.1916, 0.3536, 0.1194, 0.3536, 0.1194, 0.3536, 0.1194, 0.3536, 0.1194, 0.3536, 0.1194, 0.3536, 0.1194, 0.3536, 0.1194, 0.3536, 0.1194, 0.3536, 0.1194, 0.3536, 0.1194, 0.3536, 0.1194, 0.3536, 0.1194, 0.6932, 0.1522, 0.6932, 0.1522, 0.6932, 0.1522, 0.6932, 0.1522, 0.6507, 0.1785, 0.6507, 0.1785, 0.6507, 0.1785, 0.6507, 0.1785, 0.7215, 0.1916, 0.7215, 0.1916, 0.7215, 0.1916, 0.7215, 0.1916, 0.6729, 0.185, 0.6729, 0.185, 0.6729, 0.185, 0.6729, 0.185, 0.7215, 0.1916, 0.7215, 0.1916, 0.7215, 0.1916, 0.7215, 0.1916, 0.6716, 0.1653, 0.6716, 0.1653, 0.6716, 0.1653, 0.6716, 0.1653, 0.7215, 0.1916, 0.7215, 0.1916, 0.7215, 0.1916, 0.7215, 0.1916, 0.4053, 0.2178, 0.4053, 0.2178, 0.4053, 0.2178, 0.4053, 0.2178, 0.4053, 0.2178, 0.4053, 0.2178, 0.4053, 0.2178, 0.4053, 0.2178, 0.4053, 0.2178, 0.4053, 0.2178, 0.4053, 0.2178, 0.4053, 0.2178, 0.6932, 0.1522, 0.6932, 0.1522, 0.6932, 0.1522, 0.6932, 0.1522, 0.6507, 0.1785, 0.6507, 0.1785, 0.6507, 0.1785, 0.6507, 0.1785, 0.7215, 0.1916, 0.7215, 0.1916, 0.7215, 0.1916, 0.7215, 0.1916, 0.6729, 0.185, 0.6729, 0.185, 0.6729, 0.185, 0.6729, 0.185, 0.7215, 0.1916, 0.7215, 0.1916, 0.7215, 0.1916, 0.7215, 0.1916, 0.6716, 0.1653, 0.6716, 0.1653, 0.6716, 0.1653, 0.6716, 0.1653, 0.7215, 0.1916, 0.7215, 0.1916, 0.7215, 0.1916, 0.7215, 0.1916, 0.3536, 0.1194, 0.3536, 0.1194, 0.3536, 0.1194, 0.3536, 0.1194, 0.3536, 0.1194, 0.3536, 0.1194, 0.3536, 0.1194, 0.3536, 0.1194, 0.3536, 0.1194, 0.3536, 0.1194, 0.3536, 0.1194, 0.3536, 0.1194, 0.6932, 0.1522, 0.6932, 0.1522, 0.6932, 0.1522, 0.6932, 0.1522, 0.6507, 0.1785, 0.6507, 0.1785, 0.6507, 0.1785, 0.6507, 0.1785, 0.7215, 0.1916, 0.7215, 0.1916, 0.7215, 0.1916, 0.7215, 0.1916, 0.6729, 0.185, 0.6729, 0.185, 0.6729, 0.185, 0.6729, 0.185, 0.7215, 0.1916, 0.7215, 0.1916, 0.7215, 0.1916, 0.7215, 0.1916, 0.6716, 0.1653, 0.6716, 0.1653, 0.6716, 0.1653, 0.6716, 0.1653, 0.7215, 0.1916, 0.7215, 0.1916, 0.7215, 0.1916, 0.7215, 0.1916, 0.4053, 0.2178, 0.4053, 0.2178, 0.4053, 0.2178, 0.4053, 0.2178, 0.4053, 0.2178, 0.4053, 0.2178, 0.4053, 0.2178, 0.4053, 0.2178, 0.4053, 0.2178, 0.4053, 0.2178, 0.4053, 0.2178, 0.4053, 0.2178, 0.6932, 0.1522, 0.6932, 0.1522, 0.6932, 0.1522, 0.6932, 0.1522, 0.6507, 0.1785, 0.6507, 0.1785, 0.6507, 0.1785, 0.6507, 0.1785, 0.7215, 0.1916, 0.7215, 0.1916, 0.7215, 0.1916, 0.7215, 0.1916, 0.6729, 0.185, 0.6729, 0.185, 0.6729, 0.185, 0.6729, 0.185, 0.7215, 0.1916, 0.7215, 0.1916, 0.7215, 0.1916, 0.7215, 0.1916, 0.6716, 0.1653, 0.6716, 0.1653, 0.6716, 0.1653, 0.6716, 0.1653, 0.7215, 0.1916, 0.7215, 0.1916, 0.7215, 0.1916, 0.7215, 0.1916, 0.3536, 0.1194, 0.3536, 0.1194, 0.3536, 0.1194, 0.3536, 0.1194, 0.3536, 0.1194, 0.3536, 0.1194, 0.3536, 0.1194, 0.3536, 0.1194, 0.3536, 0.1194, 0.3536, 0.1194, 0.3536, 0.1194, 0.3536, 0.1194, 0.6932, 0.1522, 0.6932, 0.1522, 0.6932, 0.1522, 0.6932, 0.1522, 0.6507, 0.1785, 0.6507, 0.1785, 0.6507, 0.1785, 0.6507, 0.1785, 0.7215, 0.1916, 0.7215, 0.1916, 0.7215, 0.1916, 0.7215, 0.1916, 0.6729, 0.185, 0.6729, 0.185, 0.6729, 0.185, 0.6729, 0.185, 0.7215, 0.1916, 0.7215, 0.1916, 0.7215, 0.1916, 0.7215, 0.1916, 0.6716, 0.1653, 0.6716, 0.1653, 0.6716, 0.1653, 0.6716, 0.1653, 0.7215, 0.1916, 0.7215, 0.1916, 0.7215, 0.1916, 0.7215, 0.1916, 0.9614, 0.2047, 0.9614, 0.2047, 0.9614, 0.2047, 0.9614, 0.2047, 0.9669, 0.08331, 0.9669, 0.08331, 0.9669, 0.08331, 0.9669, 0.08331, 0.9669, 0.08331, 0.9669, 0.08331, 0.9669, 0.08331, 0.9669, 0.08331, 0.9669, 0.08331, 0.9669, 0.08331, 0.9669, 0.08331, 0.9669, 0.08331, 0.9669, 0.08331, 0.9669, 0.08331, 0.9669, 0.08331, 0.9669, 0.08331, 0.9669, 0.08331, 0.9669, 0.08331, 0.9669, 0.08331, 0.9669, 0.08331, 0.9669, 0.08331, 0.9669, 0.08331, 0.9669, 0.08331, 0.9669, 0.08331, 0.9669, 0.08331, 0.9669, 0.08331, 0.9669, 0.08331, 0.9669, 0.08331, 0.9669, 0.08331, 0.9669, 0.08331, 0.9669, 0.08331, 0.9669, 0.08331, 0.9669, 0.08331, 0.9669, 0.08331, 0.9669, 0.08331, 0.9669, 0.08331, 0.9669, 0.08331, 0.9669, 0.08331, 0.9669, 0.08331, 0.9669, 0.08331, 0.9669, 0.08331, 0.9669, 0.08331, 0.9669, 0.08331, 0.9669, 0.08331, 0.9669, 0.08331, 0.9669, 0.08331, 0.9669, 0.08331, 0.9669, 0.08331, 0.9608, 0.1752, 0.9608, 0.1752, 0.9608, 0.1752, 0.9608, 0.1752, 0.9608, 0.1752, 0.9608, 0.1752, 0.9608, 0.1752, 0.9608, 0.1752, 0.9608, 0.1752, 0.9608, 0.1752, 0.9608, 0.1752, 0.9608, 0.1752, 0.9608, 0.1752, 0.9608, 0.1752, 0.9608, 0.1752, 0.9608, 0.1752, 0.9608, 0.1752, 0.9608, 0.1752, 0.9608, 0.1752, 0.9608, 0.1752, 0.9608, 0.1752, 0.9608, 0.1752, 0.9608, 0.1752, 0.9608, 0.1752, 0.9608, 0.1752, 0.9608, 0.1752, 0.9608, 0.1752, 0.9608, 0.1752, 0.9608, 0.1752, 0.9608, 0.1752, 0.9479, 0.1785, 0.9479, 0.1785, 0.9479, 0.1785, 0.9608, 0.1752, 0.9608, 0.1752, 0.9608, 0.1752, 0.9614, 0.2047, 0.9614, 0.2047, 0.9614, 0.2047, 0.9614, 0.2047, 0.9614, 0.2047, 0.9614, 0.2047, 0.9614, 0.2047, 0.9614, 0.2047, 0.9614, 0.2047, 0.9614, 0.2047, 0.9614, 0.2047, 0.9614, 0.2047, 0.9614, 0.2047, 0.9614, 0.2047, 0.9614, 0.2047, 0.9614, 0.2047, 0.9614, 0.2047, 0.9614, 0.2047, 0.9614, 0.2047, 0.9614, 0.2047, 0.9614, 0.2047, 0.9614, 0.2047, 0.9614, 0.2047, 0.9614, 0.2047, 0.9614, 0.2047, 0.9614, 0.2047, 0.9614, 0.2047, 0.9614, 0.2047, 0.9614, 0.2047, 0.9614, 0.2047, 0.9614, 0.2047, 0.9614, 0.2047, 0.9614, 0.2047, 0.9614, 0.2047, 0.9614, 0.2047, 0.9614, 0.2047, 0.9614, 0.2047, 0.9614, 0.2047, 0.9614, 0.2047, 0.9614, 0.2047, 0.9614, 0.2047, 0.9614, 0.2047, 0.9614, 0.2047, 0.9614, 0.2047, 0.9614, 0.2047, 0.9614, 0.2047, 0.9614, 0.2047, 0.9614, 0.2047, 0.9614, 0.2047, 0.9614, 0.2047, 0.9614, 0.2047, 0.9614, 0.2047, 0.9614, 0.2047, 0.9614, 0.2047, 0.9614, 0.2047, 0.9614, 0.2047, 0.9614, 0.2047, 0.9614, 0.2047, 0.9614, 0.2047, 0.9614, 0.2047, 0.9614, 0.2047, 0.9614, 0.2047, 0.9614, 0.2047, 0.9614, 0.2047, 0.9614, 0.2047, 0.9614, 0.2047, 0.9614, 0.2047, 0.9614, 0.2047, 0.9614, 0.2047, 0.9614, 0.2047, 0.9614, 0.2047, 0.9614, 0.2047, 0.9614, 0.2047, 0.9614, 0.2047, 0.9614, 0.2047, 0.9614, 0.2047, 0.9614, 0.2047, 0.9614, 0.2047, 0.9614, 0.2047, 0.9614, 0.2047, 0.9614, 0.2047, 0.9614, 0.2047, 0.9614, 0.2047, 0.9614, 0.2047, 0.9614, 0.2047, 0.9614, 0.2047, 0.9614, 0.2047, 0.9614, 0.2047, 0.9614, 0.2047, 0.9614, 0.2047, 0.9614, 0.2047, 0.9614, 0.2047, 0.9614, 0.2047, 0.9614, 0.2047, 0.9614, 0.2047, 0.9614, 0.2047, 0.9614, 0.2047, 0.9614, 0.2047, 0.9614, 0.2047, 0.9614, 0.2047, 0.9614, 0.2047, 0.9614, 0.2047, 0.9614, 0.2047, 0.9614, 0.2047, 0.9614, 0.2047, 0.9614, 0.2047, 0.9614, 0.2047, 0.9614, 0.2047, 0.9614, 0.2047, 0.9614, 0.2047, 0.9614, 0.2047, 0.9614, 0.2047, 0.9614, 0.2047, 0.9614, 0.2047, 0.9614, 0.2047, 0.9614, 0.2047, 0.9614, 0.2047, 0.9614, 0.2047, 0.9614, 0.2047, 0.9614, 0.2047, 0.9614, 0.2047, 0.9614, 0.2047, 0.9614, 0.2047, 0.9614, 0.2047, 0.9614, 0.2047, 0.9614, 0.2047, 0.9614, 0.2047, 0.9614, 0.2047, 0.9614, 0.2047, 0.9614, 0.2047, 0.9614, 0.2047, 0.9614, 0.2047, 0.9614, 0.2047, 0.9614, 0.2047, 0.9614, 0.2047, 0.9614, 0.2047, 0.9614, 0.2047, 0.9614, 0.2047, 0.9614, 0.2047, 0.9614, 0.2047, 0.8648, 0.4902, 0.8648, 0.4902, 0.8648, 0.4902, 0.8648, 0.4902, 0.8648, 0.4902, 0.8648, 0.4902, 0.8648, 0.4902, 0.8648, 0.4902, 0.8648, 0.4902, 0.8648, 0.4902, 0.8648, 0.4902, 0.8648, 0.4902, 0.8648, 0.4902, 0.8648, 0.4902, 0.8648, 0.4902, 0.8648, 0.4902, 0.8648, 0.4902, 0.8648, 0.4902, 0.8648, 0.4902, 0.8648, 0.4902, 0.8648, 0.4902, 0.8648, 0.4902, 0.8648, 0.4902, 0.8648, 0.4902, 0.8648, 0.4902, 0.8648, 0.4902, 0.8648, 0.4902, 0.8648, 0.4902, 0.8648, 0.4902, 0.8648, 0.4902, 0.8648, 0.4902, 0.8648, 0.4902, 0.8648, 0.4902, 0.8648, 0.4902, 0.8648, 0.4902, 0.8648, 0.4902, 0.8648, 0.4902, 0.8648, 0.4902, 0.8648, 0.4902, 0.8648, 0.4902, 0.8648, 0.4902, 0.8648, 0.4902, 0.8648, 0.4902, 0.8648, 0.4902, 0.8648, 0.4902, 0.8648, 0.4902, 0.8648, 0.4902, 0.8648, 0.4902, 0.8648, 0.4902, 0.8648, 0.4902, 0.8648, 0.4902, 0.8648, 0.4902, 0.8648, 0.4902, 0.8648, 0.4902, 0.8648, 0.4902, 0.8648, 0.4902, 0.8648, 0.4902, 0.8648, 0.4902, 0.8648, 0.4902, 0.8648, 0.4902, 0.8648, 0.4902, 0.8648, 0.4902, 0.8648, 0.4902, 0.8648, 0.4902, 0.8648, 0.4902, 0.8648, 0.4902, 0.8648, 0.4902, 0.8648, 0.4902, 0.8648, 0.4902, 0.8648, 0.4902, 0.8648, 0.4902, 0.8648, 0.4902, 0.8648, 0.4902, 0.8648, 0.4902, 0.8648, 0.4902, 0.8648, 0.4902, 0.8648, 0.4902, 0.8648, 0.4902, 0.8648, 0.4902, 0.8648, 0.4902, 0.8648, 0.4902, 0.8648, 0.4902, 0.8648, 0.4902, 0.8648, 0.4902, 0.8648, 0.4902, 0.8648, 0.4902, 0.8648, 0.4902, 0.8648, 0.4902, 0.8648, 0.4902, 0.8648, 0.4902, 0.8648, 0.4902, 0.8648, 0.4902, 0.8648, 0.4902, 0.8648, 0.4902, 0.8648, 0.4902, 0.8648, 0.4902, 0.8648, 0.4902, 0.8648, 0.4902, 0.8648, 0.4902, 0.8648, 0.4902, 0.8648, 0.4902, 0.8648, 0.4902, 0.8648, 0.4902, 0.8648, 0.4902, 0.8648, 0.4902, 0.8648, 0.4902, 0.8648, 0.4902, 0.8648, 0.4902, 0.8648, 0.4902, 0.8648, 0.4902, 0.8648, 0.4902, 0.8648, 0.4902, 0.8648, 0.4902, 0.8648, 0.4902, 0.8648, 0.4902, 0.8648, 0.4902, 0.8648, 0.4902, 0.8648, 0.4902, 0.8648, 0.4902, 0.8648, 0.4902, 0.8648, 0.4902, 0.8648, 0.4902, 0.8648, 0.4902, 0.8648, 0.4902, 0.8648, 0.4902, 0.8648, 0.4902, 0.8648, 0.4902, 0.8648, 0.4902, 0.8648, 0.4902, 0.8648, 0.4902, 0.8648, 0.4902, 0.8648, 0.4902, 0.8648, 0.4902, 0.8648, 0.4902, 0.8648, 0.4902, 0.8648, 0.4902, 0.8648, 0.4902, 0.8648, 0.4902, 0.8648, 0.4902, 0.8648, 0.4902, 0.8648, 0.4902, 0.8648, 0.4902, 0.8648, 0.4902, 0.8648, 0.4902, 0.8476, 0.2277, 0.8476, 0.2277, 0.8476, 0.2277, 0.8476, 0.2277, 0.8476, 0.2277, 0.8476, 0.2277, 0.8476, 0.2277, 0.8476, 0.2277, 0.8476, 0.2277, 0.8476, 0.2277, 0.8476, 0.2277, 0.8476, 0.2277, 0.8476, 0.2277, 0.8476, 0.2277, 0.8476, 0.2277, 0.8476, 0.2277, 0.8476, 0.2277, 0.8476, 0.2277, 0.8476, 0.2277, 0.8476, 0.2277, 0.8476, 0.2277, 0.8476, 0.2277, 0.8476, 0.2277, 0.8476, 0.2277, 0.8476, 0.2277, 0.8476, 0.2277, 0.8476, 0.2277, 0.8476, 0.2277, 0.8476, 0.2277, 0.8476, 0.2277, 0.8476, 0.2277, 0.8476, 0.2277, 0.8476, 0.2277, 0.8476, 0.2277, 0.8476, 0.2277, 0.8476, 0.2277, 0.8476, 0.2277, 0.8476, 0.2277, 0.8476, 0.2277, 0.8476, 0.2277, 0.8476, 0.2277, 0.8476, 0.2277, 0.8476, 0.2277, 0.8476, 0.2277, 0.8476, 0.2277, 0.8476, 0.2277, 0.8476, 0.2277, 0.8476, 0.2277, 0.8476, 0.2277, 0.8476, 0.2277, 0.8476, 0.2277, 0.8476, 0.2277, 0.8476, 0.2277, 0.8476, 0.2277, 0.8476, 0.2277, 0.8476, 0.2277, 0.8476, 0.2277, 0.8476, 0.2277, 0.8476, 0.2277, 0.8476, 0.2277, 0.8476, 0.2277, 0.8476, 0.2277, 0.8476, 0.2277, 0.8476, 0.2277, 0.8476, 0.2277, 0.8476, 0.2277, 0.8476, 0.2277, 0.8476, 0.2277, 0.8476, 0.2277, 0.8476, 0.2277, 0.8476, 0.2277, 0.8476, 0.2277, 0.8476, 0.2277, 0.8476, 0.2277, 0.8476, 0.2277, 0.8476, 0.2277, 0.8476, 0.2277, 0.8476, 0.2277, 0.8476, 0.2277, 0.8476, 0.2277, 0.8476, 0.2277, 0.8476, 0.2277, 0.8476, 0.2277, 0.8476, 0.2277, 0.8476, 0.2277, 0.8476, 0.2277, 0.8476, 0.2277, 0.8476, 0.2277, 0.8476, 0.2277, 0.8476, 0.2277, 0.8476, 0.2277, 0.8476, 0.2277, 0.8476, 0.2277, 0.8476, 0.2277, 0.8476, 0.2277, 0.8476, 0.2277, 0.8476, 0.2277, 0.8476, 0.2277, 0.8476, 0.2277, 0.8476, 0.2277, 0.8476, 0.2277, 0.8476, 0.2277, 0.8476, 0.2277, 0.8476, 0.2277, 0.8476, 0.2277, 0.8476, 0.2277, 0.8476, 0.2277, 0.8476, 0.2277, 0.8476, 0.2277, 0.8476, 0.2277, 0.8476, 0.2277, 0.8476, 0.2277, 0.8476, 0.2277, 0.8476, 0.2277, 0.8476, 0.2277, 0.8476, 0.2277, 0.8476, 0.2277, 0.8476, 0.2277, 0.8476, 0.2277, 0.8476, 0.2277, 0.8476, 0.2277, 0.8476, 0.2277, 0.8476, 0.2277, 0.8476, 0.2277, 0.8476, 0.2277, 0.8476, 0.2277, 0.8476, 0.2277, 0.8476, 0.2277, 0.8476, 0.2277, 0.8476, 0.2277, 0.8476, 0.2277, 0.8476, 0.2277, 0.8476, 0.2277, 0.8476, 0.2277, 0.8476, 0.2277, 0.8476, 0.2277, 0.8476, 0.2277, 0.8476, 0.2277, 0.8476, 0.2277, 0.8476, 0.2277, 0.8476, 0.2277, 0.8476, 0.2277, 0.8476, 0.2277, 0.8476, 0.2277, 0.8353, 0.1621, 0.8353, 0.1621, 0.8353, 0.1621, 0.8353, 0.1621, 0.8353, 0.1621, 0.8353, 0.1621, 0.8353, 0.1621, 0.8353, 0.1621, 0.8353, 0.1621, 0.8353, 0.1621, 0.8353, 0.1621, 0.8353, 0.1621, 0.8353, 0.1621, 0.8353, 0.1621, 0.8353, 0.1621, 0.8353, 0.1621, 0.8353, 0.1621, 0.8353, 0.1621, 0.8353, 0.1621, 0.8353, 0.1621, 0.8353, 0.1621, 0.8353, 0.1621, 0.8353, 0.1621, 0.8353, 0.1621, 0.8353, 0.1621, 0.8353, 0.1621, 0.8353, 0.1621, 0.8353, 0.1621, 0.8353, 0.1621, 0.8353, 0.1621, 0.8353, 0.1621, 0.8353, 0.1621, 0.8353, 0.1621, 0.8353, 0.1621, 0.8353, 0.1621, 0.8353, 0.1621, 0.8353, 0.1621, 0.8353, 0.1621, 0.8353, 0.1621, 0.8353, 0.1621, 0.8353, 0.1621, 0.8353, 0.1621, 0.8353, 0.1621, 0.8353, 0.1621, 0.8353, 0.1621, 0.8353, 0.1621, 0.8353, 0.1621, 0.8353, 0.1621, 0.9091, 0.1752, 0.9091, 0.1752, 0.9091, 0.1752, 0.9091, 0.1752, 0.9091, 0.1752, 0.9091, 0.1752, 0.9091, 0.1752, 0.9091, 0.1752, 0.9091, 0.1752, 0.9091, 0.1752, 0.9091, 0.1752, 0.9091, 0.1752, 0.9091, 0.1752, 0.9091, 0.1752, 0.9091, 0.1752, 0.9091, 0.1752, 0.9091, 0.1752, 0.9091, 0.1752, 0.9091, 0.1752, 0.9091, 0.1752, 0.9091, 0.1752, 0.9091, 0.1752, 0.9091, 0.1752, 0.9091, 0.1752, 0.9091, 0.1752, 0.9091, 0.1752, 0.9091, 0.1752, 0.9091, 0.1752, 0.9091, 0.1752, 0.9091, 0.1752, 0.9091, 0.1752, 0.9091, 0.1752, 0.9091, 0.1752, 0.9091, 0.1752, 0.9091, 0.1752, 0.9091, 0.1752, 0.9091, 0.1752, 0.9091, 0.1752, 0.9091, 0.1752, 0.9091, 0.1752, 0.9091, 0.1752, 0.9091, 0.1752, 0.9091, 0.1752, 0.9091, 0.1752, 0.9091, 0.1752, 0.9091, 0.1752, 0.9091, 0.1752, 0.9091, 0.1752, 0.9159, 0.1981, 0.9159, 0.1981, 0.9159, 0.1981, 0.9159, 0.1981, 0.9159, 0.1981, 0.9159, 0.1981, 0.9159, 0.1981, 0.9159, 0.1981, 0.9159, 0.1981, 0.9159, 0.1981, 0.9159, 0.1981, 0.9159, 0.1981, 0.9159, 0.1981, 0.9159, 0.1981, 0.9159, 0.1981, 0.9159, 0.1981, 0.9159, 0.1981, 0.9159, 0.1981, 0.9159, 0.1981, 0.9159, 0.1981, 0.9159, 0.1981, 0.9159, 0.1981, 0.9159, 0.1981, 0.9159, 0.1981, 0.9159, 0.1981, 0.9159, 0.1981, 0.9159, 0.1981, 0.9159, 0.1981, 0.9159, 0.1981, 0.9159, 0.1981, 0.9159, 0.1981, 0.9159, 0.1981, 0.9159, 0.1981, 0.9159, 0.1981, 0.9159, 0.1981, 0.9159, 0.1981, 0.9159, 0.1981, 0.9159, 0.1981, 0.9159, 0.1981, 0.9159, 0.1981, 0.9159, 0.1981, 0.9159, 0.1981, 0.9159, 0.1981, 0.9159, 0.1981, 0.9159, 0.1981, 0.9159, 0.1981, 0.9159, 0.1981, 0.9159, 0.1981, 0.9159, 0.1981, 0.9159, 0.1981, 0.9159, 0.1981, 0.9159, 0.1981, 0.9159, 0.1981, 0.9159, 0.1981, 0.9159, 0.1981, 0.9159, 0.1981, 0.9159, 0.1981, 0.9159, 0.1981, 0.9159, 0.1981, 0.9159, 0.1981, 0.9159, 0.1981, 0.9159, 0.1981, 0.9159, 0.1981, 0.9159, 0.1981, 0.9159, 0.1981, 0.9159, 0.1981, 0.9159, 0.1981, 0.9159, 0.1981, 0.9159, 0.1981, 0.9159, 0.1981, 0.9159, 0.1981, 0.9159, 0.1981, 0.9159, 0.1981, 0.9159, 0.1981, 0.9159, 0.1981, 0.9159, 0.1981, 0.9159, 0.1981, 0.9159, 0.1981, 0.9159, 0.1981, 0.9159, 0.1981, 0.9159, 0.1981, 0.9159, 0.1981, 0.9159, 0.1981, 0.9159, 0.1981, 0.9159, 0.1981, 0.9159, 0.1981, 0.9159, 0.1981, 0.9159, 0.1981, 0.9159, 0.1981, 0.9159, 0.1981, 0.9159, 0.1981, 0.9159, 0.1981, 0.9159, 0.1981, 0.9159, 0.1981, 0.9159, 0.1981, 0.9159, 0.1981, 0.9159, 0.1981, 0.9159, 0.1981, 0.9159, 0.1981, 0.9159, 0.1981, 0.9159, 0.1981, 0.9159, 0.1981, 0.9159, 0.1981, 0.9159, 0.1981, 0.9159, 0.1981, 0.9159, 0.1981, 0.9159, 0.1981, 0.9159, 0.1981, 0.9159, 0.1981, 0.9159, 0.1981, 0.9159, 0.1981, 0.9159, 0.1981, 0.9159, 0.1981, 0.9159, 0.1981, 0.9159, 0.1981, 0.9159, 0.1981, 0.9159, 0.1981, 0.9159, 0.1981, 0.9159, 0.1981, 0.9159, 0.1981, 0.9159, 0.1981, 0.9159, 0.1981, 0.9159, 0.1981, 0.9159, 0.1981, 0.9159, 0.1981, 0.9159, 0.1981, 0.9159, 0.1981, 0.9159, 0.1981, 0.9159, 0.1981, 0.9159, 0.1981, 0.9159, 0.1981, 0.9159, 0.1981, 0.9159, 0.1981, 0.9159, 0.1981, 0.9159, 0.1981, 0.9159, 0.1981, 0.9159, 0.1981, 0.9159, 0.1981, 0.9159, 0.1981, 0.9159, 0.1981, 0.9159, 0.1981, 0.9159, 0.1981, 0.9159, 0.1981, 0.9159, 0.1981, 0.9005, 0.4902, 0.9005, 0.4902, 0.9005, 0.4902, 0.9005, 0.4902, 0.8993, 0.1292, 0.8993, 0.1292, 0.8993, 0.1292, 0.8993, 0.1292, 0.9005, 0.4902, 0.9005, 0.4902, 0.9005, 0.4902, 0.9005, 0.4902, 0.8993, 0.1292, 0.8993, 0.1292, 0.8993, 0.1292, 0.8993, 0.1292, 0.9005, 0.4902, 0.9005, 0.4902, 0.9005, 0.4902, 0.9005, 0.4902, 0.8993, 0.1292, 0.8993, 0.1292, 0.8993, 0.1292, 0.8993, 0.1292, 0.9005, 0.4902, 0.9005, 0.4902, 0.9005, 0.4902, 0.9005, 0.4902, 0.8993, 0.1292, 0.8993, 0.1292, 0.8993, 0.1292, 0.8993, 0.1292, 0.9005, 0.4902, 0.9005, 0.4902, 0.9005, 0.4902, 0.9005, 0.4902, 0.8993, 0.1292, 0.8993, 0.1292, 0.8993, 0.1292, 0.8993, 0.1292, 0.9005, 0.4902, 0.9005, 0.4902, 0.9005, 0.4902, 0.9005, 0.4902, 0.8993, 0.1292, 0.8993, 0.1292, 0.8993, 0.1292, 0.8993, 0.1292, 0.9005, 0.4902, 0.9005, 0.4902, 0.9005, 0.4902, 0.9005, 0.4902, 0.8993, 0.1292, 0.8993, 0.1292, 0.8993, 0.1292, 0.8993, 0.1292, 0.9005, 0.4902, 0.9005, 0.4902, 0.9005, 0.4902, 0.9005, 0.4902, 0.8993, 0.1292, 0.8993, 0.1292, 0.8993, 0.1292, 0.8993, 0.1292, 0.9005, 0.4902, 0.9005, 0.4902, 0.9005, 0.4902, 0.9005, 0.4902, 0.8993, 0.1292, 0.8993, 0.1292, 0.8993, 0.1292, 0.8993, 0.1292, 0.9005, 0.4902, 0.9005, 0.4902, 0.9005, 0.4902, 0.9005, 0.4902, 0.8993, 0.1292, 0.8993, 0.1292, 0.8993, 0.1292, 0.8993, 0.1292, 0.9005, 0.4902, 0.9005, 0.4902, 0.9005, 0.4902, 0.9005, 0.4902, 0.8993, 0.1292, 0.8993, 0.1292, 0.8993, 0.1292, 0.8993, 0.1292, 0.9005, 0.4902, 0.9005, 0.4902, 0.9005, 0.4902, 0.9005, 0.4902, 0.8993, 0.1292, 0.8993, 0.1292, 0.8993, 0.1292, 0.8993, 0.1292, 0.9005, 0.4902, 0.9005, 0.4902, 0.9005, 0.4902, 0.9005, 0.4902, 0.8993, 0.1292, 0.8993, 0.1292, 0.8993, 0.1292, 0.8993, 0.1292, 0.9005, 0.4902, 0.9005, 0.4902, 0.9005, 0.4902, 0.9005, 0.4902, 0.8993, 0.1292, 0.8993, 0.1292, 0.8993, 0.1292, 0.8993, 0.1292, 0.9005, 0.4902, 0.9005, 0.4902, 0.9005, 0.4902, 0.9005, 0.4902, 0.8993, 0.1292, 0.8993, 0.1292, 0.8993, 0.1292, 0.8993, 0.1292, 0.9005, 0.4902, 0.9005, 0.4902, 0.9005, 0.4902, 0.9005, 0.4902, 0.8993, 0.1292, 0.8993, 0.1292, 0.8993, 0.1292, 0.8993, 0.1292, 0.9005, 0.4902, 0.9005, 0.4902, 0.9005, 0.4902, 0.9005, 0.4902, 0.8993, 0.1292, 0.8993, 0.1292, 0.8993, 0.1292, 0.8993, 0.1292, 0.9005, 0.4902, 0.9005, 0.4902, 0.9005, 0.4902, 0.9005, 0.4902, 0.8993, 0.1292, 0.8993, 0.1292, 0.8993, 0.1292, 0.8993, 0.1292, 0.9005, 0.4902, 0.9005, 0.4902, 0.9005, 0.4902, 0.9005, 0.4902, 0.8993, 0.1292, 0.8993, 0.1292, 0.8993, 0.1292, 0.8993, 0.1292, 0.9005, 0.4902, 0.9005, 0.4902, 0.9005, 0.4902, 0.9005, 0.4902, 0.8993, 0.1292, 0.8993, 0.1292, 0.8993, 0.1292, 0.8993, 0.1292, 0.9005, 0.4902, 0.9005, 0.4902, 0.9005, 0.4902, 0.9005, 0.4902, 0.8993, 0.1292, 0.8993, 0.1292, 0.8993, 0.1292, 0.8993, 0.1292, 0.9005, 0.4902, 0.9005, 0.4902, 0.9005, 0.4902, 0.9005, 0.4902, 0.8993, 0.1292, 0.8993, 0.1292, 0.8993, 0.1292, 0.8993, 0.1292, 0.9005, 0.4902, 0.9005, 0.4902, 0.9005, 0.4902, 0.9005, 0.4902, 0.8993, 0.1292, 0.8993, 0.1292, 0.8993, 0.1292, 0.8993, 0.1292, 0.9005, 0.4902, 0.9005, 0.4902, 0.9005, 0.4902, 0.9005, 0.4902, 0.8993, 0.1292, 0.8993, 0.1292, 0.8993, 0.1292, 0.8993, 0.1292])
me_cylinder.use_remesh_preserve_volume = False
me_cylinder.use_remesh_preserve_attributes = False
me_cylinder.use_mirror_vertex_groups = False
me_cylinder.update()

# ---- objects
ob_cylinder = bpy.data.objects.new('Cylinder', me_cylinder)
ob_lamp = bpy.data.objects.new('Lamp', light_lamp)
ob_camera = bpy.data.objects.new('Camera', cam_camera)

# ---- transforms, parenting, visibility, modifiers, constraints
ob_cylinder.location = (0.0, 0.0, 0.0)
ob_cylinder.scale = (1.0, 1.0, 2.482)
ob_cylinder.lineart.crease_threshold = 0.0
_m = ob_cylinder.modifiers.new('Bevel', 'BEVEL')
_m.segments = 2
_m.limit_method = 'NONE'
_m.spread = 0.0
ob_lamp.location = (4.076, 1.005, 5.904)
ob_lamp.rotation_euler = (0.6503, 0.05522, 1.866)
ob_lamp.lock_rotations_4d = False
ob_lamp.empty_display_type = 'ARROWS'
ob_lamp.color = (0.0, 0.0, 0.0, 0.0)
ob_lamp.lineart.crease_threshold = 0.0
ob_camera.location = (7.481, -6.508, 5.344)
ob_camera.rotation_euler = (1.109, 0.0, 0.8149)
ob_camera.lock_rotations_4d = False
ob_camera.empty_display_type = 'ARROWS'
ob_camera.color = (0.0, 0.0, 0.0, 0.0)
ob_camera.display_type = 'WIRE'
ob_camera.lineart.crease_threshold = 0.0

# ---- collection membership
col_collection_1.objects.link(ob_cylinder)
col_collection_1.objects.link(ob_lamp)
col_collection_1.objects.link(ob_camera)

# ---- scene / render settings (as saved in the file)
scene.camera = ob_camera
scene.frame_start = 1; scene.frame_end = 250; scene.frame_set(45)
scene.render.engine = 'BLENDER_EEVEE_NEXT'
scene.render.resolution_percentage = 50
scene.render.dither_intensity = 0.0
scene.cycles.use_denoising = False
scene.cycles.samples = 128
scene.cycles.sampling_pattern = 'TABULATED_SOBOL'
scene.cycles.light_sampling_threshold = 0.0
scene.cycles.use_adaptive_sampling = False
scene.cycles.use_light_tree = False
scene.cycles.blur_glossy = 0.0
scene.cycles.sample_clamp_indirect = 0.0
scene.view_settings.view_transform = 'Standard'
bpy.context.view_layer.update()
